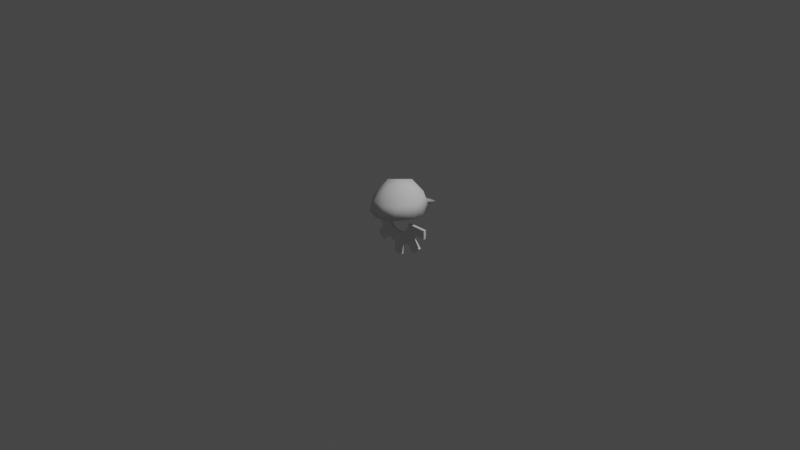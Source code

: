 # Source: Engeneering.blend  (saved by Blender 3.4.6; exported with 4.5.12 LTS)
import bpy
from mathutils import Matrix  # noqa: F401  (used for matrix-valued properties, if any)

bpy.ops.wm.read_factory_settings(use_empty=True)
scene = bpy.context.scene
scene.name = 'Scene'

# ---- collections
col_collection = bpy.data.collections.new('Collection'); scene.collection.children.link(col_collection)

# ---- world
world_world = bpy.data.worlds.new('World'); scene.world = world_world
world_world.use_nodes = True; world_world.node_tree.nodes.clear()
_N = world_world.node_tree.nodes; _L = world_world.node_tree.links
n0 = _N.new('ShaderNodeOutputWorld'); n0.name = 'World Output'; n0.location = (300, 300)
n1 = _N.new('ShaderNodeBackground'); n1.name = 'Background'; n1.location = (10, 300)
n1.inputs[0].default_value = (0.05088, 0.05088, 0.05088, 1.0)
_L.new(n1.outputs[0], n0.inputs[0])
n0.is_active_output = True
world_world.color = (0.05088, 0.05088, 0.05088)
world_world.use_sun_shadow = False
world_world.sun_shadow_jitter_overblur = 0.0

# ---- cameras
cam_camera = bpy.data.cameras.new('Camera')
cam_camera.clip_end = 100.0
cam_camera.ortho_scale = 7.314

# ---- lights
light_light = bpy.data.lights.new('Light', 'POINT')
light_light.transmission_factor = 0.0
light_light.energy = 1000.0
light_light.shadow_soft_size = 0.1
light_light.shadow_maximum_resolution = 0.006
light_light.use_absolute_resolution = True

# ---- meshes
me_icosphere = bpy.data.meshes.new('Icosphere')
me_icosphere.from_pydata([(1.077, -1.072, -1.29), (1.261, -0.8899, -1.474), (0.9972, -0.8003, -1.474), (0.8214, -1.072, -1.474), (0.9957, -1.352, -1.474), (1.261, -1.259, -1.474), (1.076, -0.8961, -1.343), (1.245, -0.9977, -1.343), (1.155, -0.8104, -1.474), (1.324, -1.072, -1.475), (1.245, -1.147, -1.343), (0.9081, -1.072, -1.343), (0.8808, -0.8961, -1.474), (1.076, -1.253, -1.343), (0.8808, -1.253, -1.474), (1.155, -1.342, -1.474), (1.353, -0.9977, -1.612), (1.353, -1.147, -1.612), (1.191, -0.6727, -1.618), (1.248, -0.8215, -1.612), (0.8051, -0.9977, -1.612), (0.9097, -0.8215, -1.612), (0.9097, -1.327, -1.612), (0.8051, -1.147, -1.612), (1.248, -1.327, -1.612), (1.076, -1.386, -1.612), (1.205, -0.7935, -1.61), (0.9571, -0.6748, -1.618), (1.037, -0.775, -1.592), (0.9265, -0.8112, -1.615), (1.116, -0.78, -1.592)], [], [(0, 7, 6), (1, 7, 9), (0, 6, 11), (0, 11, 13), (0, 13, 10), (1, 9, 16), (3, 12, 20), (4, 14, 22), (5, 15, 24), (1, 16, 19), (3, 20, 23), (4, 22, 25), (5, 24, 17), (24, 15, 25), (15, 4, 25), (22, 14, 23), (14, 3, 23), (20, 12, 21), (12, 2, 21), (30, 8, 19, 26), (8, 1, 19), (16, 9, 17), (9, 5, 17), (10, 15, 5), (10, 13, 15), (13, 4, 15), (13, 14, 4), (13, 11, 14), (11, 3, 14), (11, 12, 3), (11, 6, 12), (6, 2, 12), (9, 10, 5), (9, 7, 10), (7, 0, 10), (6, 8, 2), (6, 7, 8), (7, 1, 8), (26, 29, 27, 18), (17, 24, 25, 22, 23, 20, 21, 29, 26, 19, 16), (8, 30, 28, 2), (2, 28, 29, 21), (18, 27, 28, 30), (29, 28, 27), (26, 18, 30)])
me_icosphere.polygons.foreach_set('use_smooth', [True] * 45)
_uv = me_icosphere.uv_layers.new(name='UVMap')
_uv.uv.foreach_set('vector', [0.1818, 0.0, 0.2273, 0.07873, 0.1364, 0.07873, 0.2727, 0.1575, 0.3182, 0.07873, 0.3636, 0.1575, 0.9091, 0.0, 0.9545, 0.07873, 0.8636, 0.07873, 0.7273, 0.0, 0.7727, 0.07873, 0.6818, 0.07873, 0.5455, 0.0, 0.5909, 0.07873, 0.5, 0.07873, 0.2727, 0.1575, 0.3636, 0.1575, 0.3182, 0.2362, 0.8182, 0.1575, 0.9091, 0.1575, 0.8636, 0.2362, 0.6364, 0.1575, 0.7273, 0.1575, 0.6818, 0.2362, 0.4545, 0.1575, 0.5455, 0.1575, 0.5, 0.2362, 0.2727, 0.1575, 0.3182, 0.2362, 0.2273, 0.2362, 0.8182, 0.1575, 0.8636, 0.2362, 0.7727, 0.2362, 0.6364, 0.1575, 0.6818, 0.2362, 0.5909, 0.2362, 0.4545, 0.1575, 0.5, 0.2362, 0.4091, 0.2362, 0.5, 0.2362, 0.5455, 0.1575, 0.5909, 0.2362, 0.5455, 0.1575, 0.6364, 0.1575, 0.5909, 0.2362, 0.6818, 0.2362, 0.7273, 0.1575, 0.7727, 0.2362, 0.7273, 0.1575, 0.8182, 0.1575, 0.7727, 0.2362, 0.8636, 0.2362, 0.9091, 0.1575, 0.9545, 0.2362, 0.9091, 0.1575, 1.0, 0.1575, 0.9545, 0.2362, 0.1591, 0.1968, 0.1818, 0.1575, 0.2273, 0.2362, 0.2045, 0.2362, 0.1818, 0.1575, 0.2727, 0.1575, 0.2273, 0.2362, 0.3182, 0.2362, 0.3636, 0.1575, 0.4091, 0.2362, 0.3636, 0.1575, 0.4545, 0.1575, 0.4091, 0.2362, 0.5, 0.07873, 0.5455, 0.1575, 0.4545, 0.1575, 0.5, 0.07873, 0.5909, 0.07873, 0.5455, 0.1575, 0.5909, 0.07873, 0.6364, 0.1575, 0.5455, 0.1575, 0.6818, 0.07873, 0.7273, 0.1575, 0.6364, 0.1575, 0.6818, 0.07873, 0.7727, 0.07873, 0.7273, 0.1575, 0.7727, 0.07873, 0.8182, 0.1575, 0.7273, 0.1575, 0.8636, 0.07873, 0.9091, 0.1575, 0.8182, 0.1575, 0.8636, 0.07873, 0.9545, 0.07873, 0.9091, 0.1575, 0.9545, 0.07873, 1.0, 0.1575, 0.9091, 0.1575, 0.3636, 0.1575, 0.4091, 0.07873, 0.4545, 0.1575, 0.3636, 0.1575, 0.3182, 0.07873, 0.4091, 0.07873, 0.3182, 0.07873, 0.3636, 0.0, 0.4091, 0.07873, 0.1364, 0.07873, 0.1818, 0.1575, 0.09091, 0.1575, 0.1364, 0.07873, 0.2273, 0.07873, 0.1818, 0.1575, 0.2273, 0.07873, 0.2727, 0.1575, 0.1818, 0.1575, 0.2045, 0.2362, 0.06818, 0.2362, 0.09091, 0.2362, 0.1364, 0.2362, 0.4091, 0.2362, 0.5, 0.2362, 0.5909, 0.2362, 0.6818, 0.2362, 0.7727, 0.2362, 0.8636, 0.2362, 0.04546, 0.2362, 0.05682, 0.2362, 0.2045, 0.2362, 0.2273, 0.2362, 0.3182, 0.2362, 0.1818, 0.1575, 0.1591, 0.1968, 0.1136, 0.1968, 0.09091, 0.1575, 0.09091, 0.1575, 0.1136, 0.1968, 0.05682, 0.2362, 0.04546, 0.2362, 0.1364, 0.2362, 0.09091, 0.2362, 0.1136, 0.1968, 0.1591, 0.1968, 0.06818, 0.2362, 0.1136, 0.1968, 0.09091, 0.2362, 0.2045, 0.2362, 0.1364, 0.2362, 0.1591, 0.1968])
me_icosphere.update()
me_cylinder = bpy.data.meshes.new('Cylinder')
me_cylinder.from_pydata([(1.016, 5.96e-08, -0.0544), (1.016, -5.96e-08, 0.0544), (1.024, -0.1951, -0.0544), (1.024, -0.1951, 0.0544), (1.015, -0.3827, -0.0544), (1.019, -0.3827, 0.0544), (0.8963, -0.6031, -0.0544), (0.8963, -0.6031, 0.0544), (0.7474, -0.7547, -0.0544), (0.7474, -0.7547, 0.0544), (0.5746, -0.898, -0.0544), (0.5746, -0.898, 0.0544), (0.3827, -0.9952, -0.0544), (0.3827, -0.9952, 0.0544), (0.1951, -1.062, -0.0544), (0.1951, -1.059, 0.0544), (0.0, -1.067, -0.0544), (0.0, -1.067, 0.0544), (-0.1951, -1.062, -0.0544), (-0.1951, -1.059, 0.0544), (-0.3827, -0.9857, -0.0544), (-0.3827, -0.9857, 0.0544), (-0.5556, -0.9028, -0.0544), (-0.5556, -0.9028, 0.0544), (-0.7522, -0.7499, -0.0544), (-0.7522, -0.7499, 0.0544), (-0.8844, -0.6031, -0.0544), (-0.8844, -0.6031, 0.0544), (-1.01, -0.3827, -0.0544), (-1.01, -0.3827, 0.0544), (-1.014, -0.1951, -0.0544), (-1.014, -0.1951, 0.0544), (-1.017, 5.96e-08, -0.0544), (-1.017, -5.96e-08, 0.0544), (0.5797, 0.001756, 0.0544), (0.5797, 0.001756, -0.0544), (0.5787, -0.03535, -0.0544), (0.5787, -0.03535, 0.0544), (0.5451, -0.1515, -0.0544), (0.5451, -0.1515, 0.0544), (0.4906, -0.2586, -0.0544), (0.4906, -0.2586, 0.0544), (0.4172, -0.3525, -0.0544), (0.4172, -0.3525, 0.0544), (0.3278, -0.4295, -0.0544), (0.3278, -0.4295, 0.0544), (0.2258, -0.4867, -0.0544), (0.2258, -0.4867, 0.0544), (0.1151, -0.522, -0.0544), (0.1151, -0.522, 0.0544), (-5.948e-09, -0.5339, -0.0544), (-5.948e-09, -0.5339, 0.0544), (-0.1151, -0.522, -0.0544), (-0.1151, -0.522, 0.0544), (-0.2258, -0.4867, -0.0544), (-0.2258, -0.4867, 0.0544), (-0.3278, -0.4295, -0.0544), (-0.3278, -0.4295, 0.0544), (-0.4172, -0.3525, -0.0544), (-0.4172, -0.3525, 0.0544), (-0.4906, -0.2586, -0.0544), (-0.4906, -0.2586, 0.0544), (-0.5451, -0.1515, -0.0544), (-0.5451, -0.1515, 0.0544), (-0.5787, -0.03535, -0.0544), (-0.5787, -0.03535, 0.0544), (-0.5797, 0.001756, -0.0544), (-0.5797, 0.001756, 0.0544), (-1.426, -0.3895, -0.0544), (-1.426, -0.3895, 0.0544), (-1.429, -0.2019, -0.0544), (-1.429, -0.2019, 0.0544), (-1.432, -0.00681, -0.0544), (-1.432, -0.00681, 0.0544), (1.444, 0.000925, -0.05829), (1.444, 0.0009249, 0.0505), (1.452, -0.1942, -0.05829), (1.452, -0.1942, 0.0505), (1.443, -0.3818, -0.05829), (1.447, -0.3818, 0.0505), (-1.435, -0.3896, -0.0544), (-1.435, -0.3896, 0.0544), (-1.439, -0.2021, -0.0544), (-1.439, -0.2021, 0.0544), (-1.442, -0.006966, -0.0544), (-1.442, -0.006966, 0.0544), (0.1951, -1.504, -0.0544), (0.1951, -1.502, 0.0544), (0.0, -1.509, -0.0544), (0.0, -1.509, 0.0544), (-0.1951, -1.504, -0.0544), (-0.1951, -1.502, 0.0544), (1.182, -0.9143, -0.0544), (1.182, -0.9143, 0.0544), (1.033, -1.066, -0.0544), (1.033, -1.066, 0.0544), (0.8606, -1.209, -0.0544), (0.8606, -1.209, 0.0544), (-0.8482, -1.217, -0.0544), (-0.8482, -1.217, 0.0544), (-1.045, -1.064, -0.0544), (-1.045, -1.064, 0.0544), (-1.177, -0.9177, -0.0544), (-1.177, -0.9177, 0.0544)], [], [(4, 5, 79, 78), (0, 2, 76, 74), (4, 6, 7, 5), (11, 9, 95, 97), (7, 6, 92, 93), (10, 12, 13, 11), (12, 14, 15, 13), (17, 15, 87, 89), (16, 18, 90, 88), (18, 20, 21, 19), (20, 22, 23, 21), (22, 24, 100, 98), (27, 25, 101, 103), (26, 28, 29, 27), (28, 30, 70, 68), (33, 31, 71, 73), (35, 34, 37, 36), (38, 39, 41, 40), (36, 37, 39, 38), (40, 41, 43, 42), (42, 43, 45, 44), (44, 45, 47, 46), (46, 47, 49, 48), (48, 49, 51, 50), (50, 51, 53, 52), (52, 53, 55, 54), (54, 55, 57, 56), (56, 57, 59, 58), (58, 59, 61, 60), (60, 61, 63, 62), (62, 63, 65, 64), (64, 65, 67, 66), (13, 15, 49, 47), (31, 33, 67, 65), (6, 4, 38, 40), (24, 22, 56, 58), (33, 32, 66, 67), (5, 7, 41, 39), (23, 25, 59, 57), (16, 14, 48, 50), (15, 17, 51, 49), (8, 6, 40, 42), (26, 24, 58, 60), (7, 9, 43, 41), (25, 27, 61, 59), (18, 16, 50, 52), (17, 19, 53, 51), (10, 8, 42, 44), (28, 26, 60, 62), (0, 1, 34, 35), (9, 11, 45, 43), (27, 29, 63, 61), (2, 0, 35, 36), (20, 18, 52, 54), (1, 3, 37, 34), (19, 21, 55, 53), (12, 10, 44, 46), (30, 28, 62, 64), (11, 13, 47, 45), (29, 31, 65, 63), (4, 2, 36, 38), (22, 20, 54, 56), (3, 5, 39, 37), (21, 23, 57, 55), (14, 12, 46, 48), (32, 30, 64, 66), (72, 73, 85, 84), (68, 70, 82, 80), (32, 33, 73, 72), (30, 32, 72, 70), (31, 29, 69, 71), (29, 28, 68, 69), (74, 76, 77, 75), (76, 78, 79, 77), (2, 4, 78, 76), (3, 1, 75, 77), (1, 0, 74, 75), (5, 3, 77, 79), (80, 82, 83, 81), (82, 84, 85, 83), (70, 72, 84, 82), (71, 69, 81, 83), (69, 68, 80, 81), (73, 71, 83, 85), (86, 88, 89, 87), (88, 90, 91, 89), (15, 14, 86, 87), (19, 17, 89, 91), (14, 16, 88, 86), (18, 19, 91, 90), (92, 94, 95, 93), (94, 96, 97, 95), (6, 8, 94, 92), (10, 11, 97, 96), (8, 10, 96, 94), (9, 7, 93, 95), (98, 100, 101, 99), (100, 102, 103, 101), (26, 27, 103, 102), (24, 26, 102, 100), (25, 23, 99, 101), (23, 22, 98, 99)])
_uv = me_cylinder.uv_layers.new(name='UVMap')
_uv.uv.foreach_set('vector', [0.6875, 0.5, 0.6875, 1.0, 0.6875, 1.0, 0.6875, 0.5, 0.75, 0.5, 0.7188, 0.5, 0.7188, 0.5, 0.75, 0.5, 0.6875, 0.5, 0.6562, 0.5, 0.6562, 1.0, 0.6875, 1.0, 0.5938, 1.0, 0.625, 1.0, 0.625, 1.0, 0.5938, 1.0, 0.6562, 1.0, 0.6562, 0.5, 0.6562, 0.5, 0.6562, 1.0, 0.5938, 0.5, 0.5625, 0.5, 0.5625, 1.0, 0.5938, 1.0, 0.5625, 0.5, 0.5312, 0.5, 0.5312, 1.0, 0.5625, 1.0, 0.5, 1.0, 0.5312, 1.0, 0.5312, 1.0, 0.5, 1.0, 0.5, 0.5, 0.4688, 0.5, 0.4688, 0.5, 0.5, 0.5, 0.4688, 0.5, 0.4375, 0.5, 0.4375, 1.0, 0.4688, 1.0, 0.4375, 0.5, 0.4062, 0.5, 0.4062, 1.0, 0.4375, 1.0, 0.4062, 0.5, 0.375, 0.5, 0.375, 0.5, 0.4062, 0.5, 0.3438, 1.0, 0.375, 1.0, 0.375, 1.0, 0.3438, 1.0, 0.3438, 0.5, 0.3125, 0.5, 0.3125, 1.0, 0.3438, 1.0, 0.3125, 0.5, 0.2812, 0.5, 0.2812, 0.5, 0.3125, 0.5, 0.25, 1.0, 0.2812, 1.0, 0.2812, 1.0, 0.25, 1.0, 0.75, 0.5, 0.75, 1.0, 0.7188, 1.0, 0.7188, 0.5, 0.6875, 0.5, 0.6875, 1.0, 0.6562, 1.0, 0.6562, 0.5, 0.7188, 0.5, 0.7188, 1.0, 0.6875, 1.0, 0.6875, 0.5, 0.6562, 0.5, 0.6562, 1.0, 0.625, 1.0, 0.625, 0.5, 0.625, 0.5, 0.625, 1.0, 0.5938, 1.0, 0.5938, 0.5, 0.5938, 0.5, 0.5938, 1.0, 0.5625, 1.0, 0.5625, 0.5, 0.5625, 0.5, 0.5625, 1.0, 0.5312, 1.0, 0.5312, 0.5, 0.5312, 0.5, 0.5312, 1.0, 0.5, 1.0, 0.5, 0.5, 0.5, 0.5, 0.5, 1.0, 0.4688, 1.0, 0.4688, 0.5, 0.4688, 0.5, 0.4688, 1.0, 0.4375, 1.0, 0.4375, 0.5, 0.4375, 0.5, 0.4375, 1.0, 0.4062, 1.0, 0.4062, 0.5, 0.4062, 0.5, 0.4062, 1.0, 0.375, 1.0, 0.375, 0.5, 0.375, 0.5, 0.375, 1.0, 0.3438, 1.0, 0.3438, 0.5, 0.3438, 0.5, 0.3438, 1.0, 0.3125, 1.0, 0.3125, 0.5, 0.3125, 0.5, 0.3125, 1.0, 0.2812, 1.0, 0.2812, 0.5, 0.2812, 0.5, 0.2812, 1.0, 0.25, 1.0, 0.25, 0.5, 0.5625, 1.0, 0.5312, 1.0, 0.5312, 1.0, 0.5625, 1.0, 0.2812, 1.0, 0.25, 1.0, 0.25, 1.0, 0.2812, 1.0, 0.6562, 0.5, 0.6875, 0.5, 0.6875, 0.5, 0.6562, 0.5, 0.375, 0.5, 0.4062, 0.5, 0.4062, 0.5, 0.375, 0.5, 0.25, 1.0, 0.25, 0.5, 0.25, 0.5, 0.25, 1.0, 0.6875, 1.0, 0.6562, 1.0, 0.6562, 1.0, 0.6875, 1.0, 0.4062, 1.0, 0.375, 1.0, 0.375, 1.0, 0.4062, 1.0, 0.5, 0.5, 0.5312, 0.5, 0.5312, 0.5, 0.5, 0.5, 0.5312, 1.0, 0.5, 1.0, 0.5, 1.0, 0.5312, 1.0, 0.625, 0.5, 0.6562, 0.5, 0.6562, 0.5, 0.625, 0.5, 0.3438, 0.5, 0.375, 0.5, 0.375, 0.5, 0.3438, 0.5, 0.6562, 1.0, 0.625, 1.0, 0.625, 1.0, 0.6562, 1.0, 0.375, 1.0, 0.3438, 1.0, 0.3438, 1.0, 0.375, 1.0, 0.4688, 0.5, 0.5, 0.5, 0.5, 0.5, 0.4688, 0.5, 0.5, 1.0, 0.4688, 1.0, 0.4688, 1.0, 0.5, 1.0, 0.5938, 0.5, 0.625, 0.5, 0.625, 0.5, 0.5938, 0.5, 0.3125, 0.5, 0.3438, 0.5, 0.3438, 0.5, 0.3125, 0.5, 0.75, 0.5, 0.75, 1.0, 0.75, 1.0, 0.75, 0.5, 0.625, 1.0, 0.5938, 1.0, 0.5938, 1.0, 0.625, 1.0, 0.3438, 1.0, 0.3125, 1.0, 0.3125, 1.0, 0.3438, 1.0, 0.7188, 0.5, 0.75, 0.5, 0.75, 0.5, 0.7188, 0.5, 0.4375, 0.5, 0.4688, 0.5, 0.4688, 0.5, 0.4375, 0.5, 0.75, 1.0, 0.7188, 1.0, 0.7188, 1.0, 0.75, 1.0, 0.4688, 1.0, 0.4375, 1.0, 0.4375, 1.0, 0.4688, 1.0, 0.5625, 0.5, 0.5938, 0.5, 0.5938, 0.5, 0.5625, 0.5, 0.2812, 0.5, 0.3125, 0.5, 0.3125, 0.5, 0.2812, 0.5, 0.5938, 1.0, 0.5625, 1.0, 0.5625, 1.0, 0.5938, 1.0, 0.3125, 1.0, 0.2812, 1.0, 0.2812, 1.0, 0.3125, 1.0, 0.6875, 0.5, 0.7188, 0.5, 0.7188, 0.5, 0.6875, 0.5, 0.4062, 0.5, 0.4375, 0.5, 0.4375, 0.5, 0.4062, 0.5, 0.7188, 1.0, 0.6875, 1.0, 0.6875, 1.0, 0.7188, 1.0, 0.4375, 1.0, 0.4062, 1.0, 0.4062, 1.0, 0.4375, 1.0, 0.5312, 0.5, 0.5625, 0.5, 0.5625, 0.5, 0.5312, 0.5, 0.25, 0.5, 0.2812, 0.5, 0.2812, 0.5, 0.25, 0.5, 0.25, 0.5, 0.25, 1.0, 0.25, 1.0, 0.25, 0.5, 0.3125, 0.5, 0.2812, 0.5, 0.2812, 0.5, 0.3125, 0.5, 0.25, 0.5, 0.25, 1.0, 0.25, 1.0, 0.25, 0.5, 0.2812, 0.5, 0.25, 0.5, 0.25, 0.5, 0.2812, 0.5, 0.2812, 1.0, 0.3125, 1.0, 0.3125, 1.0, 0.2812, 1.0, 0.3125, 1.0, 0.3125, 0.5, 0.3125, 0.5, 0.3125, 1.0, 0.75, 0.5, 0.7188, 0.5, 0.7188, 1.0, 0.75, 1.0, 0.7188, 0.5, 0.6875, 0.5, 0.6875, 1.0, 0.7188, 1.0, 0.7188, 0.5, 0.6875, 0.5, 0.6875, 0.5, 0.7188, 0.5, 0.7188, 1.0, 0.75, 1.0, 0.75, 1.0, 0.7188, 1.0, 0.75, 1.0, 0.75, 0.5, 0.75, 0.5, 0.75, 1.0, 0.6875, 1.0, 0.7188, 1.0, 0.7188, 1.0, 0.6875, 1.0, 0.3125, 0.5, 0.2812, 0.5, 0.2812, 1.0, 0.3125, 1.0, 0.2812, 0.5, 0.25, 0.5, 0.25, 1.0, 0.2812, 1.0, 0.2812, 0.5, 0.25, 0.5, 0.25, 0.5, 0.2812, 0.5, 0.2812, 1.0, 0.3125, 1.0, 0.3125, 1.0, 0.2812, 1.0, 0.3125, 1.0, 0.3125, 0.5, 0.3125, 0.5, 0.3125, 1.0, 0.25, 1.0, 0.2812, 1.0, 0.2812, 1.0, 0.25, 1.0, 0.5312, 0.5, 0.5, 0.5, 0.5, 1.0, 0.5312, 1.0, 0.5, 0.5, 0.4688, 0.5, 0.4688, 1.0, 0.5, 1.0, 0.5312, 1.0, 0.5312, 0.5, 0.5312, 0.5, 0.5312, 1.0, 0.4688, 1.0, 0.5, 1.0, 0.5, 1.0, 0.4688, 1.0, 0.5312, 0.5, 0.5, 0.5, 0.5, 0.5, 0.5312, 0.5, 0.4688, 0.5, 0.4688, 1.0, 0.4688, 1.0, 0.4688, 0.5, 0.6562, 0.5, 0.625, 0.5, 0.625, 1.0, 0.6562, 1.0, 0.625, 0.5, 0.5938, 0.5, 0.5938, 1.0, 0.625, 1.0, 0.6562, 0.5, 0.625, 0.5, 0.625, 0.5, 0.6562, 0.5, 0.5938, 0.5, 0.5938, 1.0, 0.5938, 1.0, 0.5938, 0.5, 0.625, 0.5, 0.5938, 0.5, 0.5938, 0.5, 0.625, 0.5, 0.625, 1.0, 0.6562, 1.0, 0.6562, 1.0, 0.625, 1.0, 0.4062, 0.5, 0.375, 0.5, 0.375, 1.0, 0.4062, 1.0, 0.375, 0.5, 0.3438, 0.5, 0.3438, 1.0, 0.375, 1.0, 0.3438, 0.5, 0.3438, 1.0, 0.3438, 1.0, 0.3438, 0.5, 0.375, 0.5, 0.3438, 0.5, 0.3438, 0.5, 0.375, 0.5, 0.375, 1.0, 0.4062, 1.0, 0.4062, 1.0, 0.375, 1.0, 0.4062, 1.0, 0.4062, 0.5, 0.4062, 0.5, 0.4062, 1.0])
me_cylinder.update()

# ---- objects
ob_light = bpy.data.objects.new('Light', light_light)
ob_camera = bpy.data.objects.new('Camera', cam_camera)
ob_icosphere = bpy.data.objects.new('Icosphere', me_icosphere)
ob_cylinder = bpy.data.objects.new('Cylinder', me_cylinder)

# ---- transforms, parenting, visibility, modifiers, constraints
ob_light.location = (4.076, 1.005, 5.904)
ob_light.rotation_euler = (0.6503, 0.05522, 1.866)
ob_light.lock_rotations_4d = False
ob_light.empty_display_type = 'ARROWS'
ob_light.color = (0.0, 0.0, 0.0, 0.0)
ob_light.lineart.crease_threshold = 0.0
ob_camera.location = (7.359, -6.926, 4.958)
ob_camera.rotation_euler = (1.109, 0.0, 0.8149)
ob_camera.lock_rotations_4d = False
ob_camera.empty_display_type = 'ARROWS'
ob_camera.color = (0.0, 0.0, 0.0, 0.0)
ob_camera.display_type = 'WIRE'
ob_camera.lineart.crease_threshold = 0.0
ob_icosphere.location = (-1.075, 1.072, 1.729)
ob_cylinder.location = (0.0, 0.0, 0.0)
ob_cylinder.rotation_euler = (1.571, 0.0, 0.0)
ob_cylinder.scale = (0.2551, 0.2551, 0.2551)

# ---- collection membership
col_collection.objects.link(ob_light)
col_collection.objects.link(ob_camera)
col_collection.objects.link(ob_icosphere)
col_collection.objects.link(ob_cylinder)

# ---- scene / render settings (as saved in the file)
scene.camera = ob_camera
scene.frame_start = 1; scene.frame_end = 250; scene.frame_set(157)
scene.render.engine = 'BLENDER_EEVEE_NEXT'
scene.cycles.sampling_pattern = 'TABULATED_SOBOL'
scene.cycles.use_light_tree = False
scene.view_settings.view_transform = 'Filmic'
bpy.context.view_layer.update()
